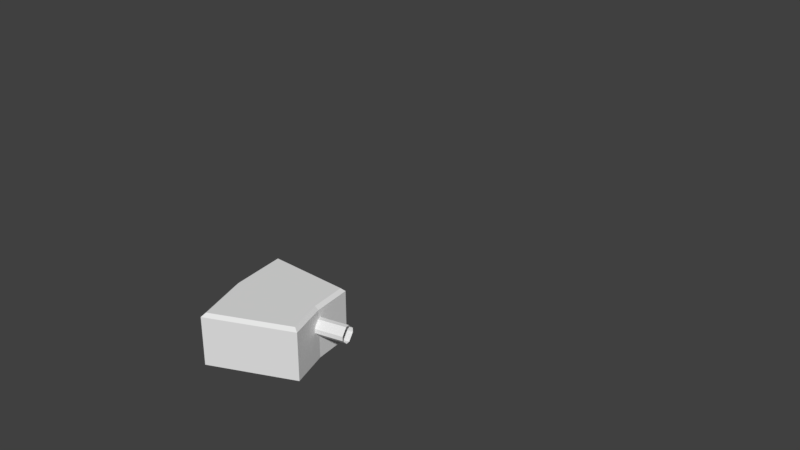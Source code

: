 # Source: MovingPlatformBuoyBowlForMod2024HiHackio.blend  (saved by Blender 2.79.7; exported with 4.5.12 LTS)
import bpy
from mathutils import Matrix  # noqa: F401  (used for matrix-valued properties, if any)

bpy.ops.wm.read_factory_settings(use_empty=True)
scene = bpy.context.scene
scene.name = 'Scene'

# ---- collections
col_collection_1 = bpy.data.collections.new('Collection 1'); scene.collection.children.link(col_collection_1)

# ---- materials (node trees are filled in below, after node groups)
mat_meisaigarabig_png = bpy.data.materials.new('meisaigarabig.png')
mat_meisaigarabig_png.alpha_threshold = 0.0
mat_meisaigarabig_png.use_transparent_shadow = False
mat_meisaigarabig_png.roughness = 0.5
mat_azukiwall_png = bpy.data.materials.new('azukiwall.png')
mat_azukiwall_png.alpha_threshold = 0.0
mat_azukiwall_png.use_transparent_shadow = False
mat_azukiwall_png.roughness = 0.5
mat_taihosibafu_png = bpy.data.materials.new('taihosibafu.png')
mat_taihosibafu_png.alpha_threshold = 0.0
mat_taihosibafu_png.use_transparent_shadow = False
mat_taihosibafu_png.roughness = 0.5
mat_concrete_png = bpy.data.materials.new('Concrete.png')
mat_concrete_png.alpha_threshold = 0.0
mat_concrete_png.use_transparent_shadow = False
mat_concrete_png.roughness = 0.5
mat_taihokuti_png = bpy.data.materials.new('taihokuti.png')
mat_taihokuti_png.alpha_threshold = 0.0
mat_taihokuti_png.use_transparent_shadow = False
mat_taihokuti_png.roughness = 0.5
mat_akasaline_png = bpy.data.materials.new('akasaline.png')
mat_akasaline_png.alpha_threshold = 0.0
mat_akasaline_png.use_transparent_shadow = False
mat_akasaline_png.roughness = 0.5
mat_redami_png = bpy.data.materials.new('redami.png')
mat_redami_png.alpha_threshold = 0.0
mat_redami_png.use_transparent_shadow = False
mat_redami_png.roughness = 0.5
mat_redtekkotu_png = bpy.data.materials.new('redtekkotu.png')
mat_redtekkotu_png.alpha_threshold = 0.0
mat_redtekkotu_png.use_transparent_shadow = False
mat_redtekkotu_png.roughness = 0.5
mat_maisaiwall = bpy.data.materials.new('Maisaiwall')
mat_maisaiwall.alpha_threshold = 0.0
mat_maisaiwall.use_transparent_shadow = False
mat_maisaiwall.roughness = 0.5
mat_m0killergunnermat_v_001 = bpy.data.materials.new('m0KillerGunnerMat_v.001')
mat_m0killergunnermat_v_001.alpha_threshold = 0.0
mat_m0killergunnermat_v_001.use_transparent_shadow = False
mat_m0killergunnermat_v_001.roughness = 0.5
mat_taihosibafugiza_png = bpy.data.materials.new('taihosibafugiza.png')
mat_taihosibafugiza_png.alpha_threshold = 0.0
mat_taihosibafugiza_png.use_transparent_shadow = False
mat_taihosibafugiza_png.roughness = 0.5
mat_m8orange_v = bpy.data.materials.new('m8orange_v')
mat_m8orange_v.alpha_threshold = 0.0
mat_m8orange_v.use_transparent_shadow = False
mat_m8orange_v.roughness = 0.5
mat_m5cain_v = bpy.data.materials.new('m5cain_v')
mat_m5cain_v.alpha_threshold = 0.0
mat_m5cain_v.use_transparent_shadow = False
mat_m5cain_v.roughness = 0.5

# ---- node groups
ng_auto_smooth = bpy.data.node_groups.new('Auto Smooth', 'GeometryNodeTree')
_s = ng_auto_smooth.interface.new_socket(name='Geometry', in_out='OUTPUT', socket_type='NodeSocketGeometry')
_s = ng_auto_smooth.interface.new_socket(name='Geometry', in_out='INPUT', socket_type='NodeSocketGeometry')
_s = ng_auto_smooth.interface.new_socket(name='Angle', in_out='INPUT', socket_type='NodeSocketFloat')
_s.subtype = 'ANGLE'
_s.min_value = 0.0
_s.max_value = 3.142
ng_auto_smooth.is_modifier = True
_N = ng_auto_smooth.nodes; _L = ng_auto_smooth.links
n0 = _N.new('NodeGroupOutput'); n0.name = 'Group Output'; n0.location = (480, -100)
n1 = _N.new('NodeGroupInput'); n1.name = 'Group Input'; n1.location = (-420, -300)
n2 = _N.new('NodeGroupInput'); n2.name = 'Group Input.001'; n2.location = (-60, -100)
n3 = _N.new('GeometryNodeSetShadeSmooth'); n3.name = 'Set Shade Smooth'; n3.location = (120, -100)
n3.domain = 'EDGE'
n4 = _N.new('GeometryNodeSetShadeSmooth'); n4.name = 'Set Shade Smooth.001'; n4.location = (300, -100)
n5 = _N.new('GeometryNodeInputMeshEdgeAngle'); n5.name = 'Edge Angle'; n5.location = (-420, -220)
n6 = _N.new('GeometryNodeInputEdgeSmooth'); n6.name = 'Is Edge Smooth'; n6.location = (-60, -160)
n7 = _N.new('GeometryNodeInputShadeSmooth'); n7.name = 'Is Face Smooth'; n7.location = (-240, -340)
n8 = _N.new('FunctionNodeBooleanMath'); n8.name = 'Boolean Math'; n8.location = (-60, -220)
n9 = _N.new('FunctionNodeCompare'); n9.name = 'Compare'; n9.location = (-240, -180)
n9.operation = 'LESS_EQUAL'
_L.new(n5.outputs[0], n9.inputs[0])
_L.new(n4.outputs[0], n0.inputs[0])
_L.new(n1.outputs[1], n9.inputs[1])
_L.new(n9.outputs[0], n8.inputs[0])
_L.new(n7.outputs[0], n8.inputs[1])
_L.new(n2.outputs[0], n3.inputs[0])
_L.new(n6.outputs[0], n3.inputs[1])
_L.new(n3.outputs[0], n4.inputs[0])
_L.new(n8.outputs[0], n3.inputs[2])
n0.is_active_output = True

# ---- material node trees

# ---- world
world_world = bpy.data.worlds.new('World'); scene.world = world_world
world_world.color = (0.05088, 0.05088, 0.05088)
world_world.use_sun_shadow = False
world_world.sun_shadow_jitter_overblur = 0.0

# ---- meshes
me_circle_000 = bpy.data.meshes.new('Circle.000')
me_circle_000.from_pydata([], [], [])
me_circle_000.materials.append(mat_meisaigarabig_png)
me_circle_000.materials.append(mat_azukiwall_png)
me_circle_000.materials.append(mat_taihosibafu_png)
me_circle_000.materials.append(mat_concrete_png)
me_circle_000.materials.append(mat_taihokuti_png)
me_circle_000.materials.append(mat_akasaline_png)
me_circle_000.materials.append(mat_redami_png)
me_circle_000.materials.append(mat_redtekkotu_png)
me_circle_000.materials.append(mat_maisaiwall)
me_circle_000.materials.append(mat_m0killergunnermat_v_001)
me_circle_000.materials.append(mat_taihosibafugiza_png)
me_circle_000.materials.append(mat_m8orange_v)
me_circle_000.materials.append(mat_m5cain_v)
me_circle_000.use_remesh_preserve_volume = False
me_circle_000.use_remesh_preserve_attributes = False
me_circle_000.use_mirror_vertex_groups = False
me_circle_000.update()
me_circle_002 = bpy.data.meshes.new('Circle.002')
me_circle_002.from_pydata([(-1657.0, -610.8, -1512.0), (-1736.0, -349.3, -1512.0), (-1762.0, -77.52, -1512.0), (-1282.0, -448.3, -1512.0), (-1334.0, -273.7, -1512.0), (-1352.0, -92.1, -1512.0), (-1657.0, -610.8, -1317.0), (-1736.0, -349.3, -1317.0), (-1762.0, -77.52, -1317.0), (-1282.0, -448.3, -1317.0), (-1334.0, -273.7, -1317.0), (-1352.0, -92.1, -1317.0), (-1657.0, -610.8, -1544.0), (-1736.0, -349.3, -1544.0), (-1762.0, -77.52, -1544.0), (-1282.0, -448.3, -1544.0), (-1334.0, -273.7, -1544.0), (-1352.0, -92.1, -1544.0), (-1736.0, -349.3, -1350.0), (-1657.0, -610.8, -1350.0), (-1762.0, -77.52, -1350.0), (-1282.0, -448.3, -1350.0), (-1334.0, -273.7, -1350.0), (-1352.0, -92.1, -1350.0), (-1657.0, -610.8, -1317.0), (-1647.0, -590.3, -1302.0), (-1721.0, -346.5, -1302.0), (-1736.0, -349.3, -1317.0), (-1746.0, -93.16, -1302.0), (-1762.0, -77.52, -1317.0), (-1300.0, -439.8, -1302.0), (-1282.0, -448.3, -1317.0), (-1334.0, -273.7, -1317.0), (-1349.0, -276.5, -1302.0), (-1352.0, -92.1, -1317.0), (-1366.0, -106.7, -1302.0), (-1204.0, -252.0, -1434.0), (-1198.0, -280.7, -1405.0), (-1198.0, -280.7, -1385.0), (-1204.0, -252.0, -1356.0), (-1409.0, -326.6, -1405.0), (-1409.0, -326.6, -1385.0), (-1419.0, -278.6, -1434.0), (-1415.0, -297.9, -1434.0), (-1419.0, -278.6, -1356.0), (-1415.0, -297.9, -1356.0), (-1425.0, -249.9, -1385.0), (-1425.0, -249.9, -1405.0), (-1207.0, -232.7, -1434.0), (-1213.0, -203.9, -1405.0), (-1213.0, -203.9, -1385.0), (-1207.0, -232.7, -1356.0)], [], [(13, 14, 17, 16), (12, 13, 16, 15), (5, 2, 20, 23), (0, 3, 21, 19), (4, 5, 23, 22), (2, 1, 18, 20), (3, 4, 22, 21), (1, 0, 19, 18), (0, 1, 13, 12), (1, 2, 14, 13), (4, 3, 15, 16), (5, 4, 16, 17), (2, 5, 17, 14), (3, 0, 12, 15), (18, 19, 6, 7), (20, 18, 7, 8), (21, 22, 10, 9), (22, 23, 11, 10), (23, 20, 8, 11), (19, 21, 9, 6), (25, 30, 33, 26), (26, 33, 35, 28), (25, 26, 27, 24), (26, 28, 29, 27), (31, 32, 33, 30), (32, 34, 35, 33), (28, 35, 34, 29), (30, 25, 24, 31), (41, 45, 44, 46, 47, 42, 43, 40), (47, 46, 50, 49), (43, 42, 48, 36), (41, 40, 37, 38), (46, 44, 51, 50), (42, 47, 49, 48), (40, 43, 36, 37), (45, 41, 38, 39), (44, 45, 39, 51)])
me_circle_002.polygons.foreach_set('use_smooth', [True] * 37)
_k = set([(0, 12), (0, 19), (1, 13), (1, 18), (2, 14), (2, 20), (3, 15), (3, 21), (4, 16), (4, 22), (5, 17), (5, 23), (6, 19), (7, 18), (8, 20), (9, 21), (10, 22), (11, 23), (12, 13), (12, 15), (13, 14), (14, 17), (15, 16), (16, 17), (24, 25), (25, 26), (25, 30), (26, 27), (26, 28), (28, 29), (28, 35), (30, 31), (30, 33), (32, 33), (33, 35), (34, 35), (36, 43), (37, 40), (38, 41), (39, 45), (40, 41), (40, 43), (41, 45), (42, 43), (42, 47), (42, 48), (44, 45), (44, 46), (44, 51), (46, 47), (46, 50), (47, 49)])
me_circle_002.attributes.new('sharp_edge', 'BOOLEAN', 'EDGE').data.foreach_set('value', [ (min(e.vertices), max(e.vertices)) in _k for e in me_circle_002.edges])
_uv = me_circle_002.uv_layers.new(name='UVMap')
_uv.uv.foreach_set('vector', [0.5, -0.5295, 1.675, -0.4137, 1.269, 1.314, 0.484, 1.236, -0.6754, -0.4137, 0.5, -0.5295, 0.484, 1.236, -0.3012, 1.314, -1.546, 1.14, -0.2122, 1.14, -0.2122, 1.581, -1.546, 1.581, 1.272, 1.14, 2.605, 1.14, 2.605, 1.581, 1.272, 1.581, -2.288, 1.14, -1.546, 1.14, -1.546, 1.581, -2.288, 1.581, -0.2122, 1.14, 0.5299, 1.14, 0.5299, 1.581, -0.2122, 1.581, 2.605, 1.14, 3.347, 1.14, 3.347, 1.581, 2.605, 1.581, 0.5299, 1.14, 1.272, 1.14, 1.272, 1.581, 0.5299, 1.581, 1.272, 1.14, 0.5299, 1.14, 0.5299, 1.052, 1.272, 1.052, 0.5299, 1.14, -0.2122, 1.14, -0.2122, 1.052, 0.5299, 1.052, -2.288, 1.14, -3.03, 1.14, -3.03, 1.052, -2.288, 1.052, -1.546, 1.14, -2.288, 1.14, -2.288, 1.052, -1.546, 1.052, -0.2122, 1.14, -1.546, 1.14, -1.546, 1.052, -0.2122, 1.052, 2.605, 1.14, 1.272, 1.14, 1.272, 1.052, 2.605, 1.052, 0.5299, 1.581, 1.272, 1.581, 1.272, 1.668, 0.5299, 1.668, -0.2122, 1.581, 0.5299, 1.581, 0.5299, 1.668, -0.2122, 1.668, 2.605, 1.581, 3.347, 1.581, 3.347, 1.668, 2.605, 1.668, -2.288, 1.581, -1.546, 1.581, -1.546, 1.668, -2.288, 1.668, -1.546, 1.581, -0.2122, 1.581, -0.2122, 1.668, -1.546, 1.668, 1.272, 1.581, 2.605, 1.581, 2.605, 1.668, 1.272, 1.668, -0.03038, 0.7179, 0.1346, -0.02059, 0.4959, -0.01706, 0.4998, 0.8115, 0.4998, 0.8115, 0.4959, -0.01706, 0.8575, -0.01807, 1.03, 0.7212, -0.03038, 0.7179, 0.4998, 0.8115, 0.4999, 0.8606, -0.08242, 0.7531, 0.4998, 0.8115, 1.03, 0.7212, 1.082, 0.7567, 0.4999, 0.8606, 0.09801, -0.06551, 0.4958, -0.06551, 0.4959, -0.01706, 0.1346, -0.02059, 0.4958, -0.06551, 0.8938, -0.06281, 0.8575, -0.01807, 0.4959, -0.01706, 1.03, 0.7212, 0.8575, -0.01807, 0.8938, -0.06281, 1.082, 0.7567, 0.1346, -0.02059, -0.03038, 0.7179, -0.08242, 0.7531, 0.09801, -0.06551, 0.2316, 0.5435, 0.3588, 0.6733, 0.4441, 0.6733, 0.5713, 0.5435, 0.5713, 0.4565, 0.4441, 0.3267, 0.3588, 0.3267, 0.2316, 0.4565, -0.8915, -1.613, -0.5058, -1.616, -0.5058, 2.598, -0.8915, 2.601, 2.704, -1.64, 3.09, -1.643, 3.09, 2.571, 2.704, 2.574, 1.506, -1.631, 1.892, -1.634, 1.891, 2.58, 1.506, 2.583, -0.5058, -1.616, 0.3072, -1.622, 0.3072, 2.592, -0.5058, 2.598, -1.704, -1.607, -0.8915, -1.613, -0.8915, 2.601, -1.704, 2.607, 1.892, -1.634, 2.704, -1.64, 2.704, 2.574, 1.891, 2.58, 0.6928, -1.625, 1.506, -1.631, 1.506, 2.583, 0.6928, 2.589, 0.3072, -1.622, 0.6928, -1.625, 0.6928, 2.589, 0.3072, 2.592])
_ca = me_circle_002.color_attributes.new('Col', 'BYTE_COLOR', 'CORNER')
_ca.data.foreach_set('color', [0.147, 0.147, 0.147, 1.0, 0.147, 0.147, 0.147, 1.0, 0.147, 0.147, 0.147, 1.0, 0.147, 0.147, 0.147, 1.0, 0.147, 0.147, 0.147, 1.0, 0.147, 0.147, 0.147, 1.0, 0.147, 0.147, 0.147, 1.0, 0.147, 0.147, 0.147, 1.0, 0.147, 0.147, 0.147, 1.0, 0.624, 0.624, 0.624, 1.0, 1.0, 1.0, 1.0, 1.0, 0.147, 0.147, 0.147, 1.0, 0.624, 0.624, 0.624, 1.0, 0.147, 0.147, 0.147, 1.0, 0.147, 0.147, 0.147, 1.0, 1.0, 1.0, 1.0, 1.0, 0.147, 0.147, 0.147, 1.0, 0.147, 0.147, 0.147, 1.0, 0.147, 0.147, 0.147, 1.0, 0.147, 0.147, 0.147, 1.0, 0.624, 0.624, 0.624, 1.0, 0.624, 0.624, 0.624, 1.0, 1.0, 1.0, 1.0, 1.0, 1.0, 1.0, 1.0, 1.0, 0.147, 0.147, 0.147, 1.0, 0.147, 0.147, 0.147, 1.0, 0.147, 0.147, 0.147, 1.0, 0.147, 0.147, 0.147, 1.0, 0.624, 0.624, 0.624, 1.0, 0.624, 0.624, 0.624, 1.0, 1.0, 1.0, 1.0, 1.0, 1.0, 1.0, 1.0, 1.0, 0.624, 0.624, 0.624, 1.0, 0.624, 0.624, 0.624, 1.0, 0.147, 0.147, 0.147, 1.0, 0.147, 0.147, 0.147, 1.0, 0.624, 0.624, 0.624, 1.0, 0.624, 0.624, 0.624, 1.0, 0.147, 0.147, 0.147, 1.0, 0.147, 0.147, 0.147, 1.0, 0.147, 0.147, 0.147, 1.0, 0.147, 0.147, 0.147, 1.0, 0.147, 0.147, 0.147, 1.0, 0.147, 0.147, 0.147, 1.0, 0.147, 0.147, 0.147, 1.0, 0.147, 0.147, 0.147, 1.0, 0.147, 0.147, 0.147, 1.0, 0.147, 0.147, 0.147, 1.0, 0.624, 0.624, 0.624, 1.0, 0.147, 0.147, 0.147, 1.0, 0.147, 0.147, 0.147, 1.0, 0.147, 0.147, 0.147, 1.0, 0.147, 0.147, 0.147, 1.0, 0.624, 0.624, 0.624, 1.0, 0.147, 0.147, 0.147, 1.0, 0.147, 0.147, 0.147, 1.0, 1.0, 1.0, 1.0, 1.0, 1.0, 1.0, 1.0, 1.0, 0.2623, 0.2623, 0.2623, 1.0, 0.2623, 0.2623, 0.2623, 1.0, 1.0, 1.0, 1.0, 1.0, 1.0, 1.0, 1.0, 1.0, 0.2623, 0.2623, 0.2623, 1.0, 0.2623, 0.2623, 0.2623, 1.0, 0.147, 0.147, 0.147, 1.0, 0.147, 0.147, 0.147, 1.0, 0.147, 0.147, 0.147, 1.0, 0.147, 0.147, 0.147, 1.0, 0.147, 0.147, 0.147, 1.0, 0.147, 0.147, 0.147, 1.0, 0.147, 0.147, 0.147, 1.0, 0.147, 0.147, 0.147, 1.0, 0.147, 0.147, 0.147, 1.0, 1.0, 1.0, 1.0, 1.0, 0.2623, 0.2623, 0.2623, 1.0, 0.147, 0.147, 0.147, 1.0, 1.0, 1.0, 1.0, 1.0, 0.147, 0.147, 0.147, 1.0, 0.147, 0.147, 0.147, 1.0, 0.2623, 0.2623, 0.2623, 1.0, 1.0, 1.0, 1.0, 1.0, 0.5841, 0.5841, 0.5841, 1.0, 0.5841, 0.5841, 0.5841, 1.0, 1.0, 1.0, 1.0, 1.0, 1.0, 1.0, 1.0, 1.0, 0.5841, 0.5841, 0.5841, 1.0, 0.5841, 0.5841, 0.5841, 1.0, 1.0, 1.0, 1.0, 1.0, 1.0, 1.0, 1.0, 1.0, 1.0, 1.0, 1.0, 1.0, 0.2623, 0.2623, 0.2623, 1.0, 0.2623, 0.2623, 0.2623, 1.0, 1.0, 1.0, 1.0, 1.0, 1.0, 1.0, 1.0, 1.0, 0.2623, 0.2623, 0.2623, 1.0, 0.2623, 0.2623, 0.2623, 1.0, 0.2623, 0.2623, 0.2623, 1.0, 0.2623, 0.2623, 0.2623, 1.0, 0.5841, 0.5841, 0.5841, 1.0, 0.5841, 0.5841, 0.5841, 1.0, 0.2623, 0.2623, 0.2623, 1.0, 0.2623, 0.2623, 0.2623, 1.0, 0.5841, 0.5841, 0.5841, 1.0, 0.5841, 0.5841, 0.5841, 1.0, 1.0, 1.0, 1.0, 1.0, 0.5841, 0.5841, 0.5841, 1.0, 0.2623, 0.2623, 0.2623, 1.0, 0.2623, 0.2623, 0.2623, 1.0, 0.5841, 0.5841, 0.5841, 1.0, 1.0, 1.0, 1.0, 1.0, 0.2623, 0.2623, 0.2623, 1.0, 0.2623, 0.2623, 0.2623, 1.0, 0.3185, 0.3185, 0.3185, 1.0, 0.3185, 0.3185, 0.3185, 1.0, 0.3185, 0.3185, 0.3185, 1.0, 0.3185, 0.3185, 0.3185, 1.0, 0.3185, 0.3185, 0.3185, 1.0, 0.3185, 0.3185, 0.3185, 1.0, 0.3185, 0.3185, 0.3185, 1.0, 0.3185, 0.3185, 0.3185, 1.0, 0.3185, 0.3185, 0.3185, 1.0, 0.3185, 0.3185, 0.3185, 1.0, 0.004025, 0.004025, 0.004025, 1.0, 0.004025, 0.004025, 0.004025, 1.0, 0.3185, 0.3185, 0.3185, 1.0, 0.3185, 0.3185, 0.3185, 1.0, 0.004025, 0.004025, 0.004025, 1.0, 0.004025, 0.004025, 0.004025, 1.0, 0.3185, 0.3185, 0.3185, 1.0, 0.3185, 0.3185, 0.3185, 1.0, 0.004025, 0.004025, 0.004025, 1.0, 0.004025, 0.004025, 0.004025, 1.0, 0.3185, 0.3185, 0.3185, 1.0, 0.3185, 0.3185, 0.3185, 1.0, 0.004025, 0.004025, 0.004025, 1.0, 0.004025, 0.004025, 0.004025, 1.0, 0.3185, 0.3185, 0.3185, 1.0, 0.3185, 0.3185, 0.3185, 1.0, 0.004025, 0.004025, 0.004025, 1.0, 0.004025, 0.004025, 0.004025, 1.0, 0.3185, 0.3185, 0.3185, 1.0, 0.3185, 0.3185, 0.3185, 1.0, 0.004025, 0.004025, 0.004025, 1.0, 0.004025, 0.004025, 0.004025, 1.0, 0.3185, 0.3185, 0.3185, 1.0, 0.3185, 0.3185, 0.3185, 1.0, 0.004025, 0.004025, 0.004025, 1.0, 0.004025, 0.004025, 0.004025, 1.0, 0.3185, 0.3185, 0.3185, 1.0, 0.3185, 0.3185, 0.3185, 1.0, 0.004025, 0.004025, 0.004025, 1.0, 0.004025, 0.004025, 0.004025, 1.0])
me_circle_002.materials.append(mat_meisaigarabig_png)
me_circle_002.materials.append(mat_azukiwall_png)
me_circle_002.materials.append(mat_taihosibafu_png)
me_circle_002.materials.append(mat_concrete_png)
me_circle_002.materials.append(mat_taihokuti_png)
me_circle_002.materials.append(mat_akasaline_png)
me_circle_002.materials.append(mat_redami_png)
me_circle_002.materials.append(mat_redtekkotu_png)
me_circle_002.materials.append(mat_maisaiwall)
me_circle_002.materials.append(mat_m0killergunnermat_v_001)
me_circle_002.materials.append(mat_taihosibafugiza_png)
me_circle_002.materials.append(mat_m8orange_v)
me_circle_002.materials.append(mat_m5cain_v)
me_circle_002.use_remesh_preserve_volume = False
me_circle_002.use_remesh_preserve_attributes = False
me_circle_002.use_mirror_vertex_groups = False
me_circle_002.update()
me_circle_002.normals_split_custom_set([tuple(v) for v in zip(*[iter([1.697e-07, 0.0, -1.0, 3.374e-07, 0.0, -1.0, 3.374e-07, 0.0, -1.0, 1.678e-07, 0.0, -1.0, 0.0, 0.0, -1.0, 1.697e-07, 0.0, -1.0, 1.678e-07, 0.0, -1.0, 0.0, 0.0, -1.0, 0.03555, 0.9994, 0.0, 0.03555, 0.9994, 0.0, 0.03555, 0.9994, 0.0, 0.03555, 0.9994, 0.0, 0.3975, -0.9176, 0.0, 0.3975, -0.9176, 0.0, 0.3975, -0.9176, 0.0, 0.3975, -0.9176, 0.0, 0.9953, 0.09708, 0.0, 0.9953, 0.09708, 0.0, 0.9953, 0.09708, 0.0, 0.9953, 0.09708, 0.0, -0.9953, -0.09708, 0.0, -0.9953, -0.09708, 0.0, -0.9953, -0.09708, 0.0, -0.9953, -0.09708, 0.0, 0.9572, 0.2894, 0.0, 0.9572, 0.2894, 0.0, 0.9572, 0.2894, 0.0, 0.9572, 0.2894, 0.0, -0.9572, -0.2894, 0.0, -0.9572, -0.2894, 0.0, -0.9572, -0.2894, 0.0, -0.9572, -0.2894, 0.0, -0.9572, -0.2894, 0.0, -0.9572, -0.2894, 0.0, -0.9572, -0.2894, 0.0, -0.9572, -0.2894, 0.0, -0.9953, -0.09708, 0.0, -0.9953, -0.09708, 0.0, -0.9953, -0.09708, 0.0, -0.9953, -0.09708, 0.0, 0.9572, 0.2894, 0.0, 0.9572, 0.2894, 0.0, 0.9572, 0.2894, 0.0, 0.9572, 0.2894, 0.0, 0.9953, 0.09708, 0.0, 0.9953, 0.09708, 0.0, 0.9953, 0.09708, 0.0, 0.9953, 0.09708, 0.0, 0.03555, 0.9994, 0.0, 0.03555, 0.9994, 0.0, 0.03555, 0.9994, 0.0, 0.03555, 0.9994, 0.0, 0.3975, -0.9176, 0.0, 0.3975, -0.9176, 0.0, 0.3975, -0.9176, 0.0, 0.3975, -0.9176, 0.0, -0.9572, -0.2894, 0.0, -0.9572, -0.2894, 0.0, -0.9572, -0.2894, 0.0, -0.9572, -0.2894, 0.0, -0.9953, -0.09708, 0.0, -0.9953, -0.09708, 0.0, -0.9953, -0.09708, 0.0, -0.9953, -0.09708, 0.0, 0.9572, 0.2894, 0.0, 0.9572, 0.2894, 0.0, 0.9572, 0.2894, 0.0, 0.9572, 0.2894, 0.0, 0.9953, 0.09708, 0.0, 0.9953, 0.09708, 0.0, 0.9953, 0.09708, 0.0, 0.9953, 0.09708, 0.0, 0.03555, 0.9994, 0.0, 0.03555, 0.9994, 0.0, 0.03555, 0.9994, 0.0, 0.03555, 0.9994, 0.0, 0.3975, -0.9176, 0.0, 0.3975, -0.9176, 0.0, 0.3975, -0.9176, 0.0, 0.3975, -0.9176, 0.0, 9.774e-08, 0.0, 1.0, 9.774e-08, 0.0, 1.0, -6.005e-08, 0.0, 1.0, -6.188e-08, 0.0, 1.0, -6.188e-08, 0.0, 1.0, -6.005e-08, 0.0, 1.0, -2.196e-07, 0.0, 1.0, -2.196e-07, 0.0, 1.0, -0.6771, -0.2047, 0.7068, -0.6771, -0.2047, 0.7068, -0.6771, -0.2047, 0.7068, -0.6771, -0.2047, 0.7068, -0.7035, -0.06862, 0.7074, -0.7035, -0.06862, 0.7074, -0.7035, -0.06862, 0.7074, -0.7035, -0.06862, 0.7074, 0.6771, 0.2047, 0.7068, 0.6771, 0.2047, 0.7068, 0.6771, 0.2047, 0.7068, 0.6771, 0.2047, 0.7068, 0.7035, 0.06862, 0.7074, 0.7035, 0.06862, 0.7074, 0.7035, 0.06862, 0.7074, 0.7035, 0.06862, 0.7074, 0.02514, 0.7067, 0.7071, 0.02514, 0.7067, 0.7071, 0.02514, 0.7067, 0.7071, 0.02514, 0.7067, 0.7071, 0.2811, -0.6488, 0.7071, 0.2811, -0.6488, 0.7071, 0.2811, -0.6488, 0.7071, 0.2811, -0.6488, 0.7071, -0.9798, -0.1999, 0.0, -0.9798, -0.1999, 0.0, -0.9798, -0.1999, 0.0, -0.9798, -0.1999, 0.0, -0.9798, -0.1999, 0.0, -0.9798, -0.1999, 0.0, -0.9798, -0.1999, 0.0, -0.9798, -0.1999, 0.0, -0.212, 0.9773, 0.0, -0.212, 0.9773, 0.0, -0.212, 0.9773, 0.0, -0.212, 0.9773, 0.0, -5.496e-06, -1.126e-06, -1.0, -5.496e-06, -1.126e-06, -1.0, -5.496e-06, -1.126e-06, -1.0, -5.496e-06, -1.126e-06, -1.0, 0.212, -0.9773, 0.0, 0.212, -0.9773, 0.0, 0.212, -0.9773, 0.0, 0.212, -0.9773, 0.0, -0.1499, 0.6911, 0.7071, -0.1499, 0.6911, 0.7071, -0.1499, 0.6911, 0.7071, -0.1499, 0.6911, 0.7071, -0.1499, 0.6911, -0.7071, -0.1499, 0.6911, -0.7071, -0.1499, 0.6911, -0.7071, -0.1499, 0.6911, -0.7071, 0.1499, -0.6911, -0.7071, 0.1499, -0.6911, -0.7071, 0.1499, -0.6911, -0.7071, 0.1499, -0.6911, -0.7071, 0.1499, -0.6911, 0.7071, 0.1499, -0.6911, 0.7071, 0.1499, -0.6911, 0.7071, 0.1499, -0.6911, 0.7071, 5.954e-06, 1.126e-06, 1.0, 5.954e-06, 1.126e-06, 1.0, 5.954e-06, 1.126e-06, 1.0, 5.954e-06, 1.126e-06, 1.0])] * 3)])

# ---- objects
ob_floatylandplanet_001 = bpy.data.objects.new('FloatyLandPlanet.001', me_circle_000)
ob_floatylandplanet_002 = bpy.data.objects.new('FloatyLandPlanet.002', me_circle_002)

# ---- transforms, parenting, visibility, modifiers, constraints
ob_floatylandplanet_001.location = (0.0, 0.0, 0.0)
ob_floatylandplanet_001.rotation_euler = (-1.629e-07, 0.0, 0.0)
ob_floatylandplanet_001.color = (0.8, 0.8, 0.8, 1.0)
ob_floatylandplanet_001.lineart.crease_threshold = 0.0
_m = ob_floatylandplanet_001.modifiers.new('Auto Smooth', 'NODES')
_m.node_group = ng_auto_smooth
_gi = [s.identifier for s in ng_auto_smooth.interface.items_tree if s.item_type == 'SOCKET' and s.in_out == 'INPUT']
_m[_gi[1]] = 0.5236  # Angle
ob_floatylandplanet_002.location = (0.0, 0.0, 0.0)
ob_floatylandplanet_002.rotation_euler = (-1.629e-07, 0.0, 0.0)
ob_floatylandplanet_002.color = (0.8, 0.8, 0.8, 1.0)
ob_floatylandplanet_002.lineart.crease_threshold = 0.0

# ---- collection membership
col_collection_1.objects.link(ob_floatylandplanet_001)
col_collection_1.objects.link(ob_floatylandplanet_002)

# ---- scene / render settings (as saved in the file)
scene.frame_start = 1; scene.frame_end = 250; scene.frame_set(1)
scene.render.engine = 'BLENDER_EEVEE_NEXT'
scene.render.resolution_percentage = 50
scene.render.dither_intensity = 0.0
scene.cycles.use_denoising = False
scene.cycles.samples = 128
scene.cycles.sampling_pattern = 'TABULATED_SOBOL'
scene.cycles.use_adaptive_sampling = False
scene.cycles.use_light_tree = False
scene.view_settings.view_transform = 'Standard'
bpy.context.view_layer.update()

# ---- added for rendering (the .blend has no active camera and no usable light): camera, sun
cam_auto = bpy.data.cameras.new('AutoCamera')
cam_auto.lens = 50.0
cam_auto.sensor_width = 36.0
cam_auto.clip_end = 39315.8
ob_auto_camera = bpy.data.objects.new('AutoCamera', cam_auto)
scene.collection.objects.link(ob_auto_camera)
ob_auto_camera.location = (1359.14, -2993.65, 1020.12)
ob_auto_camera.rotation_euler = (1.09748, -7.21219e-08, 0.694738)
scene.camera = ob_auto_camera
light_auto_sun = bpy.data.lights.new('AutoSun', 'SUN')
light_auto_sun.energy = 3.0
light_auto_sun.angle = 0.0523599
ob_auto_sun = bpy.data.objects.new('AutoSun', light_auto_sun)
scene.collection.objects.link(ob_auto_sun)
ob_auto_sun.rotation_euler = (0.872665, 0.174533, 0.523599)
bpy.context.view_layer.update()

